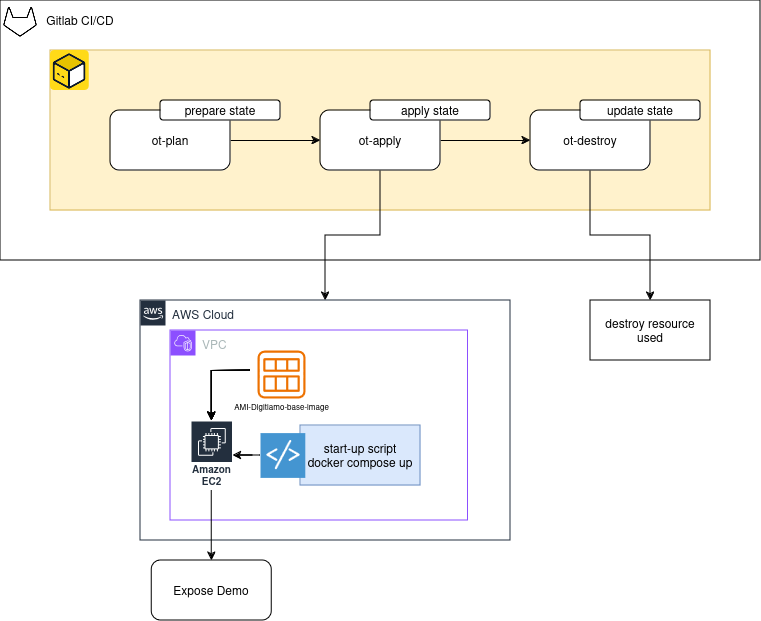

The diagram above was exported from draw.io. Its source (the exported page's mxGraphModel, read from the mxfile embedded in the PNG):
<mxGraphModel dx="997" dy="545" grid="1" gridSize="10" guides="1" tooltips="1" connect="1" arrows="1" fold="1" page="1" pageScale="1" pageWidth="850" pageHeight="1100" math="0" shadow="0">
  <root>
    <mxCell id="0" />
    <mxCell id="1" parent="0" />
    <mxCell id="L9lMQ954Ed1WjmqDLWlD-24" value="" style="rounded=0;whiteSpace=wrap;html=1;" vertex="1" parent="1">
      <mxGeometry x="120" width="760" height="260" as="geometry" />
    </mxCell>
    <mxCell id="L9lMQ954Ed1WjmqDLWlD-4" value="" style="rounded=0;whiteSpace=wrap;html=1;fillColor=#fff2cc;strokeColor=#d6b656;" vertex="1" parent="1">
      <mxGeometry x="170" y="50" width="660" height="160" as="geometry" />
    </mxCell>
    <mxCell id="L9lMQ954Ed1WjmqDLWlD-29" style="edgeStyle=orthogonalEdgeStyle;rounded=0;orthogonalLoop=1;jettySize=auto;html=1;" edge="1" parent="1" source="L9lMQ954Ed1WjmqDLWlD-5" target="L9lMQ954Ed1WjmqDLWlD-6">
      <mxGeometry relative="1" as="geometry" />
    </mxCell>
    <mxCell id="L9lMQ954Ed1WjmqDLWlD-5" value="ot-plan" style="rounded=1;whiteSpace=wrap;html=1;" vertex="1" parent="1">
      <mxGeometry x="230" y="110" width="120" height="60" as="geometry" />
    </mxCell>
    <mxCell id="L9lMQ954Ed1WjmqDLWlD-30" style="edgeStyle=orthogonalEdgeStyle;rounded=0;orthogonalLoop=1;jettySize=auto;html=1;" edge="1" parent="1" source="L9lMQ954Ed1WjmqDLWlD-6" target="L9lMQ954Ed1WjmqDLWlD-27">
      <mxGeometry relative="1" as="geometry" />
    </mxCell>
    <mxCell id="L9lMQ954Ed1WjmqDLWlD-60" style="edgeStyle=orthogonalEdgeStyle;rounded=0;orthogonalLoop=1;jettySize=auto;html=1;" edge="1" parent="1" source="L9lMQ954Ed1WjmqDLWlD-6" target="L9lMQ954Ed1WjmqDLWlD-7">
      <mxGeometry relative="1" as="geometry" />
    </mxCell>
    <mxCell id="L9lMQ954Ed1WjmqDLWlD-6" value="ot-apply" style="rounded=1;whiteSpace=wrap;html=1;" vertex="1" parent="1">
      <mxGeometry x="440" y="110" width="120" height="60" as="geometry" />
    </mxCell>
    <mxCell id="L9lMQ954Ed1WjmqDLWlD-61" style="edgeStyle=orthogonalEdgeStyle;rounded=0;orthogonalLoop=1;jettySize=auto;html=1;" edge="1" parent="1" source="L9lMQ954Ed1WjmqDLWlD-7" target="L9lMQ954Ed1WjmqDLWlD-62">
      <mxGeometry relative="1" as="geometry">
        <mxPoint x="800" y="300" as="targetPoint" />
      </mxGeometry>
    </mxCell>
    <mxCell id="L9lMQ954Ed1WjmqDLWlD-7" value="ot-destroy" style="rounded=1;whiteSpace=wrap;html=1;" vertex="1" parent="1">
      <mxGeometry x="650" y="110" width="120" height="60" as="geometry" />
    </mxCell>
    <mxCell id="L9lMQ954Ed1WjmqDLWlD-10" value="prepare state" style="rounded=1;whiteSpace=wrap;html=1;" vertex="1" parent="1">
      <mxGeometry x="280" y="100" width="120" height="20" as="geometry" />
    </mxCell>
    <mxCell id="L9lMQ954Ed1WjmqDLWlD-11" value="apply state" style="rounded=1;whiteSpace=wrap;html=1;" vertex="1" parent="1">
      <mxGeometry x="490" y="100" width="120" height="20" as="geometry" />
    </mxCell>
    <mxCell id="L9lMQ954Ed1WjmqDLWlD-12" value="update state" style="rounded=1;whiteSpace=wrap;html=1;" vertex="1" parent="1">
      <mxGeometry x="700" y="100" width="120" height="20" as="geometry" />
    </mxCell>
    <mxCell id="L9lMQ954Ed1WjmqDLWlD-18" value="" style="shape=image;verticalLabelPosition=bottom;labelBackgroundColor=default;verticalAlign=top;aspect=fixed;imageAspect=0;image=https://www.myqnap.org/wp-content/uploads/opentofu-logo.png;clipPath=inset(14% 16.22% 16.67% 16.67% round 7%);" vertex="1" parent="1">
      <mxGeometry x="170" y="50" width="38.72" height="40" as="geometry" />
    </mxCell>
    <mxCell id="L9lMQ954Ed1WjmqDLWlD-23" value="" style="shape=image;html=1;verticalAlign=top;verticalLabelPosition=bottom;labelBackgroundColor=#ffffff;imageAspect=0;aspect=fixed;image=https://cdn0.iconfinder.com/data/icons/phosphor-thin-vol-3/256/gitlab-logo-simple-thin-128.png" vertex="1" parent="1">
      <mxGeometry x="120" width="40" height="40" as="geometry" />
    </mxCell>
    <mxCell id="L9lMQ954Ed1WjmqDLWlD-25" value="Gitlab CI/CD" style="text;html=1;align=center;verticalAlign=middle;whiteSpace=wrap;rounded=0;" vertex="1" parent="1">
      <mxGeometry x="160" y="5" width="80" height="30" as="geometry" />
    </mxCell>
    <mxCell id="L9lMQ954Ed1WjmqDLWlD-27" value="AWS Cloud" style="points=[[0,0],[0.25,0],[0.5,0],[0.75,0],[1,0],[1,0.25],[1,0.5],[1,0.75],[1,1],[0.75,1],[0.5,1],[0.25,1],[0,1],[0,0.75],[0,0.5],[0,0.25]];outlineConnect=0;gradientColor=none;html=1;whiteSpace=wrap;fontSize=12;fontStyle=0;container=1;pointerEvents=0;collapsible=0;recursiveResize=0;shape=mxgraph.aws4.group;grIcon=mxgraph.aws4.group_aws_cloud_alt;strokeColor=#232F3E;fillColor=none;verticalAlign=top;align=left;spacingLeft=30;fontColor=#232F3E;dashed=0;" vertex="1" parent="1">
      <mxGeometry x="260" y="300" width="370" height="240" as="geometry" />
    </mxCell>
    <mxCell id="L9lMQ954Ed1WjmqDLWlD-31" value="VPC" style="points=[[0,0],[0.25,0],[0.5,0],[0.75,0],[1,0],[1,0.25],[1,0.5],[1,0.75],[1,1],[0.75,1],[0.5,1],[0.25,1],[0,1],[0,0.75],[0,0.5],[0,0.25]];outlineConnect=0;gradientColor=none;html=1;whiteSpace=wrap;fontSize=12;fontStyle=0;container=1;pointerEvents=0;collapsible=0;recursiveResize=0;shape=mxgraph.aws4.group;grIcon=mxgraph.aws4.group_vpc2;strokeColor=#8C4FFF;fillColor=none;verticalAlign=top;align=left;spacingLeft=30;fontColor=#AAB7B8;dashed=0;" vertex="1" parent="L9lMQ954Ed1WjmqDLWlD-27">
      <mxGeometry x="30" y="30" width="297.5" height="190" as="geometry" />
    </mxCell>
    <mxCell id="L9lMQ954Ed1WjmqDLWlD-44" value="start-up script&lt;br&gt;docker compose up" style="rounded=0;whiteSpace=wrap;html=1;fillColor=#dae8fc;strokeColor=#6c8ebf;" vertex="1" parent="L9lMQ954Ed1WjmqDLWlD-31">
      <mxGeometry x="130" y="94.99999999999997" width="120" height="60" as="geometry" />
    </mxCell>
    <mxCell id="L9lMQ954Ed1WjmqDLWlD-32" value="Amazon EC2" style="sketch=0;outlineConnect=0;fontColor=#232F3E;gradientColor=none;strokeColor=#ffffff;fillColor=#232F3E;dashed=0;verticalLabelPosition=middle;verticalAlign=bottom;align=center;html=1;whiteSpace=wrap;fontSize=10;fontStyle=1;spacing=3;shape=mxgraph.aws4.productIcon;prIcon=mxgraph.aws4.ec2;" vertex="1" parent="L9lMQ954Ed1WjmqDLWlD-31">
      <mxGeometry x="20" y="90" width="42.5" height="70" as="geometry" />
    </mxCell>
    <mxCell id="L9lMQ954Ed1WjmqDLWlD-34" value="" style="edgeStyle=orthogonalEdgeStyle;rounded=0;orthogonalLoop=1;jettySize=auto;html=1;" edge="1" parent="L9lMQ954Ed1WjmqDLWlD-31" target="L9lMQ954Ed1WjmqDLWlD-32">
      <mxGeometry relative="1" as="geometry">
        <mxPoint x="80" y="40" as="sourcePoint" />
      </mxGeometry>
    </mxCell>
    <mxCell id="L9lMQ954Ed1WjmqDLWlD-36" value="" style="edgeStyle=orthogonalEdgeStyle;rounded=0;orthogonalLoop=1;jettySize=auto;html=1;" edge="1" parent="L9lMQ954Ed1WjmqDLWlD-31" target="L9lMQ954Ed1WjmqDLWlD-32">
      <mxGeometry relative="1" as="geometry">
        <mxPoint x="80" y="40" as="sourcePoint" />
      </mxGeometry>
    </mxCell>
    <mxCell id="L9lMQ954Ed1WjmqDLWlD-37" value="" style="edgeStyle=orthogonalEdgeStyle;rounded=0;orthogonalLoop=1;jettySize=auto;html=1;" edge="1" parent="L9lMQ954Ed1WjmqDLWlD-31" target="L9lMQ954Ed1WjmqDLWlD-32">
      <mxGeometry relative="1" as="geometry">
        <mxPoint x="80" y="40" as="sourcePoint" />
      </mxGeometry>
    </mxCell>
    <mxCell id="L9lMQ954Ed1WjmqDLWlD-38" value="" style="edgeStyle=orthogonalEdgeStyle;rounded=0;orthogonalLoop=1;jettySize=auto;html=1;" edge="1" parent="L9lMQ954Ed1WjmqDLWlD-31" target="L9lMQ954Ed1WjmqDLWlD-32">
      <mxGeometry relative="1" as="geometry">
        <mxPoint x="80" y="40" as="sourcePoint" />
      </mxGeometry>
    </mxCell>
    <mxCell id="L9lMQ954Ed1WjmqDLWlD-39" value="" style="edgeStyle=orthogonalEdgeStyle;rounded=0;orthogonalLoop=1;jettySize=auto;html=1;" edge="1" parent="L9lMQ954Ed1WjmqDLWlD-31" target="L9lMQ954Ed1WjmqDLWlD-32">
      <mxGeometry relative="1" as="geometry">
        <mxPoint x="80" y="40" as="sourcePoint" />
      </mxGeometry>
    </mxCell>
    <mxCell id="L9lMQ954Ed1WjmqDLWlD-40" value="" style="sketch=0;outlineConnect=0;fontColor=#232F3E;gradientColor=none;fillColor=#ED7100;strokeColor=none;dashed=0;verticalLabelPosition=bottom;verticalAlign=top;align=center;html=1;fontSize=12;fontStyle=0;aspect=fixed;pointerEvents=1;shape=mxgraph.aws4.ami;" vertex="1" parent="L9lMQ954Ed1WjmqDLWlD-31">
      <mxGeometry x="87" y="20" width="48" height="48" as="geometry" />
    </mxCell>
    <mxCell id="L9lMQ954Ed1WjmqDLWlD-41" value="&lt;font style=&quot;font-size: 8px;&quot;&gt;AMI-Digitiamo-base-image&lt;/font&gt;" style="text;html=1;align=center;verticalAlign=middle;resizable=0;points=[];autosize=1;strokeColor=none;fillColor=none;" vertex="1" parent="L9lMQ954Ed1WjmqDLWlD-31">
      <mxGeometry x="51" y="60" width="120" height="30" as="geometry" />
    </mxCell>
    <mxCell id="L9lMQ954Ed1WjmqDLWlD-47" style="edgeStyle=orthogonalEdgeStyle;rounded=0;orthogonalLoop=1;jettySize=auto;html=1;" edge="1" parent="L9lMQ954Ed1WjmqDLWlD-31" source="L9lMQ954Ed1WjmqDLWlD-43" target="L9lMQ954Ed1WjmqDLWlD-32">
      <mxGeometry relative="1" as="geometry" />
    </mxCell>
    <mxCell id="L9lMQ954Ed1WjmqDLWlD-43" value="" style="shadow=0;dashed=0;html=1;strokeColor=none;fillColor=#4495D1;labelPosition=center;verticalLabelPosition=bottom;verticalAlign=top;align=center;outlineConnect=0;shape=mxgraph.veeam.script;" vertex="1" parent="L9lMQ954Ed1WjmqDLWlD-31">
      <mxGeometry x="90" y="102.6" width="44.8" height="44.8" as="geometry" />
    </mxCell>
    <mxCell id="L9lMQ954Ed1WjmqDLWlD-49" value="Expose Demo" style="rounded=1;whiteSpace=wrap;html=1;" vertex="1" parent="1">
      <mxGeometry x="271.25" y="560" width="120" height="60" as="geometry" />
    </mxCell>
    <mxCell id="L9lMQ954Ed1WjmqDLWlD-48" style="edgeStyle=orthogonalEdgeStyle;rounded=0;orthogonalLoop=1;jettySize=auto;html=1;" edge="1" parent="1" source="L9lMQ954Ed1WjmqDLWlD-32" target="L9lMQ954Ed1WjmqDLWlD-49">
      <mxGeometry relative="1" as="geometry">
        <mxPoint x="331.25" y="581" as="targetPoint" />
      </mxGeometry>
    </mxCell>
    <mxCell id="L9lMQ954Ed1WjmqDLWlD-62" value="destroy resource used" style="rounded=0;whiteSpace=wrap;html=1;" vertex="1" parent="1">
      <mxGeometry x="710" y="300" width="120" height="60" as="geometry" />
    </mxCell>
  </root>
</mxGraphModel>